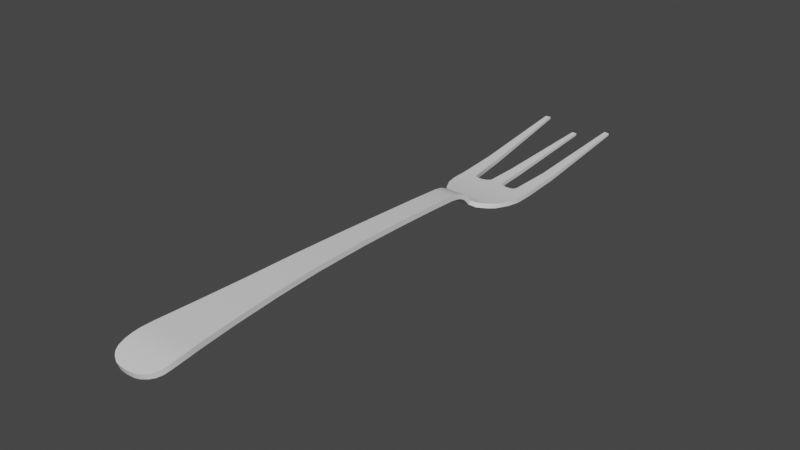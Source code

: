 # Source: vork.blend  (saved by Blender 2.92.15; exported with 4.5.12 LTS)
import bpy
from mathutils import Matrix  # noqa: F401  (used for matrix-valued properties, if any)

bpy.ops.wm.read_factory_settings(use_empty=True)
scene = bpy.context.scene
scene.name = 'Scene'

# ---- collections
col_collection = bpy.data.collections.new('Collection'); scene.collection.children.link(col_collection)

# ---- materials (node trees are filled in below, after node groups)
mat_material_001 = bpy.data.materials.new('Material.001')
mat_material_001.alpha_threshold = 0.0
mat_material_001.use_transparent_shadow = False
mat_material_001.line_color = (0.0, 0.0, 0.0, 1.0)

# ---- node groups
ng_auto_smooth = bpy.data.node_groups.new('Auto Smooth', 'GeometryNodeTree')
_s = ng_auto_smooth.interface.new_socket(name='Geometry', in_out='OUTPUT', socket_type='NodeSocketGeometry')
_s = ng_auto_smooth.interface.new_socket(name='Geometry', in_out='INPUT', socket_type='NodeSocketGeometry')
_s = ng_auto_smooth.interface.new_socket(name='Angle', in_out='INPUT', socket_type='NodeSocketFloat')
_s.subtype = 'ANGLE'
_s.min_value = 0.0
_s.max_value = 3.142
ng_auto_smooth.is_modifier = True
_N = ng_auto_smooth.nodes; _L = ng_auto_smooth.links
n0 = _N.new('NodeGroupOutput'); n0.name = 'Group Output'; n0.location = (480, -100)
n1 = _N.new('NodeGroupInput'); n1.name = 'Group Input'; n1.location = (-420, -300)
n2 = _N.new('NodeGroupInput'); n2.name = 'Group Input.001'; n2.location = (-60, -100)
n3 = _N.new('GeometryNodeSetShadeSmooth'); n3.name = 'Set Shade Smooth'; n3.location = (120, -100)
n3.domain = 'EDGE'
n4 = _N.new('GeometryNodeSetShadeSmooth'); n4.name = 'Set Shade Smooth.001'; n4.location = (300, -100)
n5 = _N.new('GeometryNodeInputMeshEdgeAngle'); n5.name = 'Edge Angle'; n5.location = (-420, -220)
n6 = _N.new('GeometryNodeInputEdgeSmooth'); n6.name = 'Is Edge Smooth'; n6.location = (-60, -160)
n7 = _N.new('GeometryNodeInputShadeSmooth'); n7.name = 'Is Face Smooth'; n7.location = (-240, -340)
n8 = _N.new('FunctionNodeBooleanMath'); n8.name = 'Boolean Math'; n8.location = (-60, -220)
n9 = _N.new('FunctionNodeCompare'); n9.name = 'Compare'; n9.location = (-240, -180)
n9.operation = 'LESS_EQUAL'
_L.new(n5.outputs[0], n9.inputs[0])
_L.new(n4.outputs[0], n0.inputs[0])
_L.new(n1.outputs[1], n9.inputs[1])
_L.new(n9.outputs[0], n8.inputs[0])
_L.new(n7.outputs[0], n8.inputs[1])
_L.new(n2.outputs[0], n3.inputs[0])
_L.new(n6.outputs[0], n3.inputs[1])
_L.new(n3.outputs[0], n4.inputs[0])
_L.new(n8.outputs[0], n3.inputs[2])
n0.is_active_output = True

# ---- material node trees
mat_material_001.use_nodes = True; mat_material_001.node_tree.nodes.clear()
_N = mat_material_001.node_tree.nodes; _L = mat_material_001.node_tree.links
n0 = _N.new('ShaderNodeOutputMaterial'); n0.name = 'Material Output'; n0.location = (300, 300)
n1 = _N.new('ShaderNodeBsdfPrincipled'); n1.name = 'Principled BSDF'; n1.location = (10, 300)
n1.distribution = 'GGX'
n1.subsurface_method = 'BURLEY'
n1.inputs[2].default_value = 0.4
n1.inputs[3].default_value = 1.45
n1.inputs[27].default_value = (0.0, 0.0, 0.0, 1.0)
n1.inputs[28].default_value = 1.0
_L.new(n1.outputs[0], n0.inputs[0])
n0.is_active_output = True

# ---- world
world_world = bpy.data.worlds.new('World'); scene.world = world_world
world_world.use_nodes = True; world_world.node_tree.nodes.clear()
_N = world_world.node_tree.nodes; _L = world_world.node_tree.links
n0 = _N.new('ShaderNodeOutputWorld'); n0.name = 'World Output'; n0.location = (300, 300)
n1 = _N.new('ShaderNodeBackground'); n1.name = 'Background'; n1.location = (10, 300)
n1.inputs[0].default_value = (0.05088, 0.05088, 0.05088, 1.0)
_L.new(n1.outputs[0], n0.inputs[0])
n0.is_active_output = True
world_world.color = (0.05088, 0.05088, 0.05088)
world_world.use_sun_shadow = False
world_world.sun_shadow_jitter_overblur = 0.0

# ---- meshes
me_cube_001 = bpy.data.meshes.new('Cube.001')
me_cube_001.from_pydata([(-12.67, 1.208, -2.254), (-12.67, 1.208, -2.56), (-17.76, 6.685e-07, -2.03), (-12.67, 9.073e-07, -2.254), (-17.68, 6.685e-07, -1.735), (-12.67, 9.073e-07, -2.56), (-17.2, 1.256, -1.868), (-17.4, 1.038, -1.812), (-17.59, 0.6847, -1.759), (-17.66, 0.3899, -1.74), (-17.74, 0.3899, -2.035), (-17.68, 0.6847, -2.054), (-17.48, 1.038, -2.107), (-17.28, 1.256, -2.163), (-17.0, 1.412, -2.238), (-16.6, 1.485, -2.338), (-16.16, 1.508, -2.417), (-15.73, 1.498, -2.467), (-15.7, 1.498, -2.162), (-16.12, 1.508, -2.115), (-16.54, 1.485, -2.039), (-16.92, 1.412, -1.943), (-15.0, 1.433, -2.203), (-15.01, 1.433, -2.509), (4.151, 0.6401, -1.836), (4.421, 0.6401, -2.007), (4.421, 5.771e-07, -2.007), (4.151, 5.498e-07, -1.836), (-1.204, 0.6702, -2.183), (-1.191, 0.6702, -2.489), (-1.191, 4.954e-07, -2.489), (-1.204, 4.954e-07, -2.183), (1.459, 0.6267, -2.071), (1.472, 4.954e-07, -2.377), (1.472, 0.6267, -2.377), (1.459, 4.954e-07, -2.071), (-3.854, 0.7341, -2.576), (-3.867, 4.736e-07, -2.27), (-3.867, 0.7341, -2.27), (-3.854, 4.736e-07, -2.576), (-7.091, 0.8552, -2.629), (-7.099, 5.894e-07, -2.322), (-7.099, 0.8552, -2.322), (-7.091, 5.894e-07, -2.629), (-9.925, 1.0, -2.601), (-9.933, 7.243e-07, -2.295), (-9.933, 1.0, -2.295), (-9.925, 7.243e-07, -2.601), (3.44, 0.608, -1.963), (3.453, 5.256e-07, -2.269), (3.453, 0.608, -2.269), (3.44, 5.256e-07, -1.963), (3.866, 0.6148, -1.903), (3.958, 5.428e-07, -2.195), (3.958, 0.6148, -2.195), (3.866, 5.13e-07, -1.903), (4.499, 0.6517, -1.646), (4.73, 0.6517, -1.817), (4.73, 6.156e-07, -1.817), (4.499, 5.853e-07, -1.646), (4.662, 6.392e-07, -1.444), (4.662, 0.6802, -1.444), (4.911, 0.6802, -1.575), (4.911, 6.841e-07, -1.575), (4.81, 0.6802, -1.276), (5.055, 0.6802, -1.428), (5.055, 7.243e-07, -1.428), (4.81, 6.83e-07, -1.276), (5.209, 0.9192, -1.018), (5.273, 0.8541, -1.278), (5.382, 6.873e-07, -1.278), (5.222, 6.873e-07, -1.018), (5.935, 1.72, -0.9392), (6.0, 1.72, -1.199), (6.173, 6.873e-07, -1.196), (5.914, 6.873e-07, -0.9354), (7.367, 2.214, -0.8888), (7.373, 2.214, -1.149), (7.59, 6.277e-07, -1.149), (7.327, 5.681e-07, -0.8888), (8.44, 2.226, -0.8996), (8.446, 2.226, -1.16), (8.442, 5.085e-07, -1.16), (8.442, 5.085e-07, -0.8996), (6.683, 2.067, -0.9121), (6.689, 2.067, -1.172), (6.907, 6.277e-07, -1.172), (6.729, 5.681e-07, -0.9121), (5.568, 6.873e-07, -0.9766), (5.572, 1.421, -0.9785), (5.637, 1.421, -1.239), (5.778, 6.873e-07, -1.237), (8.446, 1.391, -1.16), (8.44, 1.392, -0.8996), (16.99, 2.273, -1.892), (16.98, 2.273, -2.023), (17.02, 1.956, -2.024), (17.03, 1.957, -1.893), (10.79, 2.228, -1.056), (10.8, 1.6, -1.317), (10.8, 1.601, -1.056), (10.79, 2.228, -1.316), (8.442, 0.3512, -0.8996), (8.442, 0.368, -1.16), (8.217, 1.267, -1.16), (8.209, 1.261, -0.8996), (8.252, 0.5613, -0.8996), (8.261, 0.5718, -1.16), (8.168, 0.8817, -1.16), (8.159, 0.8732, -0.8996), (-15.01, 7.555e-07, -2.501), (-15.68, 6.924e-07, -2.159), (-15.73, 7.52e-07, -2.462), (-16.16, 7.291e-07, -2.415), (-16.6, 7.252e-07, -2.337), (-17.02, 6.685e-07, -2.235), (-16.95, 6.685e-07, -1.936), (-16.54, 7.252e-07, -2.037), (-16.13, 7.291e-07, -2.11), (-14.98, 7.575e-07, -2.196)], [], [(2, 4, 9, 10), (54, 52, 24, 25), (19, 16, 15, 20), (13, 6, 21, 14), (18, 19, 118, 111), (6, 13, 12, 7), (10, 9, 8, 11), (14, 21, 20, 15), (7, 12, 11, 8), (17, 18, 22, 23), (22, 0, 1, 23), (25, 24, 56, 57), (53, 54, 25, 26), (52, 55, 27, 24), (38, 37, 31, 28), (39, 36, 29, 30), (36, 38, 28, 29), (28, 31, 35, 32), (30, 29, 34, 33), (29, 28, 32, 34), (40, 42, 38, 36), (43, 40, 36, 39), (42, 41, 37, 38), (1, 5, 110, 23), (46, 45, 41, 42), (47, 44, 40, 43), (44, 46, 42, 40), (1, 0, 46, 44), (5, 1, 44, 47), (0, 3, 45, 46), (32, 35, 51, 48), (33, 34, 50, 49), (34, 32, 48, 50), (48, 51, 55, 52), (49, 50, 54, 53), (50, 48, 52, 54), (26, 25, 57, 58), (24, 27, 59, 56), (62, 65, 66, 63), (60, 67, 64, 61), (58, 57, 62, 63), (57, 56, 61, 62), (56, 59, 60, 61), (89, 88, 75, 72), (66, 65, 69, 70), (64, 67, 71, 68), (65, 64, 68, 69), (85, 84, 76, 77), (90, 89, 72, 73), (91, 90, 73, 74), (86, 85, 77, 78), (84, 87, 79, 76), (76, 79, 83, 102, 106, 109, 105, 93, 80), (109, 108, 104, 105), (77, 76, 80, 81), (72, 75, 87, 84), (74, 73, 85, 86), (73, 72, 84, 85), (70, 69, 90, 91), (69, 68, 89, 90), (68, 71, 88, 89), (61, 64, 65, 62), (97, 96, 95, 94), (102, 103, 107, 106), (105, 104, 92, 93), (98, 94, 95, 101), (99, 101, 95, 96), (80, 93, 100, 98), (92, 81, 101, 99), (93, 92, 99, 100), (81, 80, 98, 101), (77, 81, 92, 104, 108, 107, 103, 82, 78), (106, 107, 108, 109), (111, 119, 22, 18), (23, 110, 112, 17), (17, 112, 113, 16), (18, 17, 16, 19), (16, 113, 114, 15), (15, 114, 115, 14), (14, 115, 2, 10, 11, 12, 13), (116, 21, 6, 7, 8, 9, 4), (117, 20, 21, 116), (118, 19, 20, 117), (22, 119, 3, 0), (94, 98, 100, 97), (97, 100, 99, 96)])
me_cube_001.polygons.foreach_set('use_smooth', [True] * 86)
_uv = me_cube_001.uv_layers.new(name='UVMap')
_uv.uv.foreach_set('vector', [0.5374, -0.0002446, 0.5454, 0.002537, 0.5418, 0.01273, 0.5338, 0.009947, 0.4872, 0.6242, 0.4954, 0.6221, 0.4968, 0.6301, 0.4916, 0.6373, 0.5237, 0.06984, 0.5154, 0.06803, 0.5183, 0.056, 0.5265, 0.05825, 0.5247, 0.03635, 0.5327, 0.03914, 0.5298, 0.04769, 0.5218, 0.04492, 0.5895, 0.9151, 0.5899, 0.9266, 0.5482, 0.927, 0.5481, 0.9145, 0.5327, 0.03914, 0.5247, 0.03635, 0.5274, 0.02844, 0.5354, 0.03122, 0.5338, 0.009947, 0.5418, 0.01273, 0.5391, 0.02064, 0.5311, 0.01785, 0.5218, 0.04492, 0.5298, 0.04769, 0.5265, 0.05825, 0.5183, 0.056, 0.5354, 0.03122, 0.5274, 0.02844, 0.5311, 0.01785, 0.5391, 0.02064, 0.5133, 0.07988, 0.5217, 0.08121, 0.5193, 0.1006, 0.5109, 0.09984, 0.5193, 0.1006, 0.514, 0.1651, 0.5055, 0.1646, 0.5109, 0.09984, 0.4916, 0.6373, 0.4968, 0.6301, 0.5014, 0.6401, 0.4963, 0.6461, 0.3904, 0.6119, 0.4072, 0.6145, 0.4058, 0.6282, 0.3883, 0.6255, 0.5632, 0.3741, 0.5462, 0.3742, 0.5462, 0.3661, 0.5638, 0.366, 0.5672, 0.5881, 0.547, 0.5881, 0.5467, 0.5145, 0.5652, 0.5144, 0.423, 0.3982, 0.443, 0.4012, 0.4302, 0.4737, 0.4119, 0.471, 0.49, 0.408, 0.4985, 0.4082, 0.4964, 0.4818, 0.4879, 0.4816, 0.5652, 0.5144, 0.5467, 0.5145, 0.5464, 0.4408, 0.5637, 0.4408, 0.4119, 0.471, 0.4302, 0.4737, 0.4179, 0.5464, 0.4008, 0.5438, 0.4879, 0.4816, 0.4964, 0.4818, 0.4949, 0.5555, 0.4865, 0.5553, 0.4941, 0.3186, 0.5026, 0.3189, 0.4985, 0.4082, 0.49, 0.408, 0.4364, 0.3097, 0.4598, 0.3133, 0.443, 0.4012, 0.423, 0.3982, 0.5709, 0.6774, 0.5473, 0.6775, 0.547, 0.5881, 0.5672, 0.5881, 0.4926, 0.1624, 0.4596, 0.1574, 0.4694, 0.09329, 0.5085, 0.09941, 0.5752, 0.7557, 0.5476, 0.7558, 0.5473, 0.6775, 0.5709, 0.6774, 0.4482, 0.2323, 0.4755, 0.2365, 0.4598, 0.3133, 0.4364, 0.3097, 0.4997, 0.2404, 0.5082, 0.2406, 0.5026, 0.3189, 0.4941, 0.3186, 0.5055, 0.1646, 0.514, 0.1651, 0.5082, 0.2406, 0.4997, 0.2404, 0.4596, 0.1574, 0.4926, 0.1624, 0.4755, 0.2365, 0.4482, 0.2323, 0.5812, 0.8312, 0.5478, 0.8314, 0.5476, 0.7558, 0.5752, 0.7557, 0.5637, 0.4408, 0.5464, 0.4408, 0.5462, 0.386, 0.563, 0.386, 0.4008, 0.5438, 0.4179, 0.5464, 0.4091, 0.6005, 0.3925, 0.598, 0.4865, 0.5553, 0.4949, 0.5555, 0.4945, 0.6103, 0.4861, 0.6101, 0.563, 0.386, 0.5462, 0.386, 0.5462, 0.3742, 0.5632, 0.3741, 0.3925, 0.598, 0.4091, 0.6005, 0.4072, 0.6145, 0.3904, 0.6119, 0.4861, 0.6101, 0.4945, 0.6103, 0.4954, 0.6221, 0.4872, 0.6242, 0.3883, 0.6255, 0.4058, 0.6282, 0.4046, 0.6382, 0.3868, 0.6355, 0.5638, 0.366, 0.5462, 0.3661, 0.5461, 0.3551, 0.5641, 0.355, 0.4041, 0.6465, 0.4033, 0.6522, 0.3847, 0.6493, 0.3855, 0.6437, 0.5461, 0.3479, 0.5461, 0.3417, 0.5649, 0.3417, 0.5649, 0.3479, 0.3868, 0.6355, 0.4046, 0.6382, 0.4041, 0.6465, 0.3855, 0.6437, 0.4963, 0.6461, 0.5014, 0.6401, 0.5068, 0.6449, 0.5027, 0.6516, 0.5641, 0.355, 0.5461, 0.3551, 0.5461, 0.3479, 0.5649, 0.3479, 0.5852, 0.3184, 0.546, 0.3187, 0.5459, 0.309, 0.5934, 0.3082, 0.3847, 0.6493, 0.4033, 0.6522, 0.407, 0.6601, 0.3832, 0.6592, 0.5649, 0.3417, 0.5461, 0.3417, 0.546, 0.3283, 0.5714, 0.3285, 0.5065, 0.6558, 0.5111, 0.6493, 0.519, 0.6617, 0.5115, 0.663, 0.5242, 0.7144, 0.5313, 0.7132, 0.5347, 0.7322, 0.5276, 0.7334, 0.517, 0.6808, 0.5239, 0.6782, 0.5272, 0.6908, 0.5203, 0.6934, 0.3814, 0.67, 0.4208, 0.6727, 0.4272, 0.684, 0.3796, 0.6809, 0.3762, 0.7009, 0.4335, 0.7044, 0.4344, 0.7237, 0.3731, 0.7195, 0.6029, 0.2875, 0.5458, 0.2865, 0.5457, 0.27, 0.6069, 0.2686, 0.6069, 0.2686, 0.5457, 0.27, 0.5455, 0.2392, 0.5552, 0.2391, 0.5611, 0.2443, 0.5697, 0.2468, 0.5804, 0.2454, 0.584, 0.239, 0.607, 0.2389, 0.6187, 0.2573, 0.6116, 0.2562, 0.6129, 0.2456, 0.62, 0.2466, 0.5276, 0.7334, 0.5347, 0.7322, 0.5386, 0.7616, 0.5315, 0.7628, 0.5934, 0.3082, 0.5459, 0.309, 0.5458, 0.2865, 0.6029, 0.2875, 0.3796, 0.6809, 0.4272, 0.684, 0.4335, 0.7044, 0.3762, 0.7009, 0.5203, 0.6934, 0.5272, 0.6908, 0.5313, 0.7132, 0.5242, 0.7144, 0.3832, 0.6592, 0.407, 0.6601, 0.4208, 0.6727, 0.3814, 0.67, 0.5115, 0.663, 0.519, 0.6617, 0.5239, 0.6782, 0.517, 0.6808, 0.5714, 0.3285, 0.546, 0.3283, 0.546, 0.3187, 0.5852, 0.3184, 0.5068, 0.6449, 0.5111, 0.6493, 0.5065, 0.6558, 0.5027, 0.6516, 0.383, 0.9904, 0.3832, 0.9867, 0.392, 0.987, 0.3919, 0.9906, 0.6164, 0.274, 0.6093, 0.2726, 0.6105, 0.2651, 0.6176, 0.2663, 0.62, 0.2466, 0.6129, 0.2456, 0.6136, 0.2384, 0.6208, 0.2393, 0.5437, 0.8265, 0.5454, 0.9994, 0.5418, 0.9996, 0.5365, 0.8275, 0.4021, 0.8144, 0.4192, 0.817, 0.392, 0.987, 0.3832, 0.9867, 0.607, 0.2389, 0.584, 0.239, 0.5894, 0.1737, 0.6067, 0.1738, 0.4071, 0.7492, 0.4299, 0.753, 0.4192, 0.817, 0.4021, 0.8144, 0.6208, 0.2393, 0.6136, 0.2384, 0.6159, 0.1731, 0.6231, 0.1738, 0.5315, 0.7628, 0.5386, 0.7616, 0.5437, 0.8265, 0.5365, 0.8275, 0.4344, 0.7237, 0.4299, 0.753, 0.4071, 0.7492, 0.4048, 0.7424, 0.3945, 0.7393, 0.3856, 0.7404, 0.3792, 0.7444, 0.3692, 0.7427, 0.3731, 0.7195, 0.6176, 0.2663, 0.6105, 0.2651, 0.6116, 0.2562, 0.6187, 0.2573, 0.5481, 0.9145, 0.5481, 0.8952, 0.5877, 0.8956, 0.5895, 0.9151, 0.5085, 0.09941, 0.4694, 0.09329, 0.4724, 0.07373, 0.5133, 0.07988, 0.5133, 0.07988, 0.4724, 0.07373, 0.4742, 0.0619, 0.5154, 0.06803, 0.5217, 0.08121, 0.5133, 0.07988, 0.5154, 0.06803, 0.5237, 0.06984, 0.5154, 0.06803, 0.4742, 0.0619, 0.476, 0.04962, 0.5166, 0.05571, 0.5166, 0.05571, 0.476, 0.04962, 0.4778, 0.03788, 0.5164, 0.0441, 0.5164, 0.0441, 0.4778, 0.03788, 0.481, 0.01677, 0.4916, 0.01893, 0.4994, 0.02205, 0.5082, 0.02895, 0.5133, 0.03559, 0.5482, 0.9503, 0.5873, 0.9494, 0.583, 0.9574, 0.577, 0.9632, 0.5672, 0.9687, 0.5591, 0.9707, 0.5483, 0.9712, 0.5482, 0.9386, 0.5892, 0.9385, 0.5873, 0.9494, 0.5482, 0.9503, 0.5482, 0.927, 0.5899, 0.9266, 0.5892, 0.9385, 0.5482, 0.9386, 0.5877, 0.8956, 0.5481, 0.8952, 0.5478, 0.8314, 0.5812, 0.8312, 0.607, 0.0008865, 0.6067, 0.1738, 0.5894, 0.1737, 0.5983, -0.0002446, 0.6175, -0.000266, 0.6231, 0.1738, 0.6159, 0.1731, 0.6139, -0.0003086])
me_cube_001.materials.append(mat_material_001)
me_cube_001.use_remesh_preserve_volume = False
me_cube_001.use_remesh_preserve_attributes = False
me_cube_001.use_mirror_vertex_groups = False
me_cube_001.update()
me_cube_003 = bpy.data.meshes.new('Cube.003')
me_cube_003.from_pydata([(-0.3522, 8.442, 0.8996), (-0.3668, 8.442, 1.16), (-0.4882, 17.35, 1.129), (-0.4886, 17.35, 1.265), (0.3512, 8.442, 0.8996), (0.368, 8.442, 1.16), (-0.198, 17.35, 1.129), (-0.1976, 17.35, 1.265), (-0.3702, 10.46, 0.9162), (-0.3702, 10.46, 1.145), (0.2266, 10.46, 0.9162), (0.2266, 10.46, 1.145)], [], [(8, 9, 3, 2), (2, 3, 7, 6), (10, 11, 5, 4), (8, 10, 4, 0), (11, 9, 1, 5), (7, 3, 9, 11), (2, 6, 10, 8), (6, 7, 11, 10), (0, 1, 9, 8)])
_uv = me_cube_003.uv_layers.new(name='UVMap')
_uv.uv.foreach_set('vector', [0.375, 0.05611, 0.625, 0.05611, 0.625, 0.25, 0.375, 0.25, 0.375, 0.25, 0.625, 0.25, 0.625, 0.5, 0.375, 0.5, 0.375, 0.6939, 0.625, 0.6939, 0.625, 0.75, 0.375, 0.75, 0.125, 0.6939, 0.375, 0.6939, 0.375, 0.75, 0.125, 0.75, 0.625, 0.6939, 0.875, 0.6939, 0.875, 0.75, 0.625, 0.75, 0.625, 0.5, 0.875, 0.5, 0.875, 0.6939, 0.625, 0.6939, 0.125, 0.5, 0.375, 0.5, 0.375, 0.6939, 0.125, 0.6939, 0.375, 0.5, 0.625, 0.5, 0.625, 0.6939, 0.375, 0.6939, 0.375, 0.0, 0.625, 0.0, 0.625, 0.05611, 0.375, 0.05611])
me_cube_003.use_remesh_fix_poles = True
me_cube_003.use_remesh_preserve_attributes = False
me_cube_003.use_mirror_vertex_groups = False
me_cube_003.update()

# ---- objects
ob_cube_001 = bpy.data.objects.new('Cube.001', me_cube_001)
ob_cube_002 = bpy.data.objects.new('Cube.002', me_cube_003)

# ---- transforms, parenting, visibility, modifiers, constraints
ob_cube_001.location = (0.0, 0.0, 0.0)
ob_cube_001.rotation_euler = (3.142, 3.821e-15, 1.571)
ob_cube_001.lock_rotations_4d = False
ob_cube_001.empty_display_type = 'ARROWS'
ob_cube_001.lineart.crease_threshold = 0.0
_m = ob_cube_001.modifiers.new('Mirror', 'MIRROR')
_m.use_axis = (False, True, False)
_m = ob_cube_001.modifiers.new('Auto Smooth', 'NODES')
_m.node_group = ng_auto_smooth
_gi = [s.identifier for s in ng_auto_smooth.interface.items_tree if s.item_type == 'SOCKET' and s.in_out == 'INPUT']
_m[_gi[1]] = 0.5236  # Angle
ob_cube_002.location = (0.0, 0.0, 0.0)
ob_cube_002.lineart.crease_threshold = 0.0

# ---- collection membership
col_collection.objects.link(ob_cube_001)
col_collection.objects.link(ob_cube_002)

# ---- scene / render settings (as saved in the file)
scene.frame_start = 1; scene.frame_end = 250; scene.frame_set(1)
scene.render.engine = 'BLENDER_EEVEE_NEXT'
scene.cycles.use_denoising = False
scene.cycles.samples = 128
scene.cycles.sampling_pattern = 'TABULATED_SOBOL'
scene.cycles.use_adaptive_sampling = False
scene.cycles.use_light_tree = False
scene.view_settings.view_transform = 'Filmic'
bpy.context.view_layer.update()

# ---- added for rendering (the .blend has no active camera and no usable light): camera, sun
cam_auto = bpy.data.cameras.new('AutoCamera')
cam_auto.lens = 50.0
cam_auto.sensor_width = 36.0
cam_auto.clip_end = 1000.0
ob_auto_camera = bpy.data.objects.new('AutoCamera', cam_auto)
scene.collection.objects.link(ob_auto_camera)
ob_auto_camera.location = (32.7937, -39.5605, 27.9937)
ob_auto_camera.rotation_euler = (1.09748, -7.21219e-08, 0.694738)
scene.camera = ob_auto_camera
light_auto_sun = bpy.data.lights.new('AutoSun', 'SUN')
light_auto_sun.energy = 3.0
light_auto_sun.angle = 0.0523599
ob_auto_sun = bpy.data.objects.new('AutoSun', light_auto_sun)
scene.collection.objects.link(ob_auto_sun)
ob_auto_sun.rotation_euler = (0.872665, 0.174533, 0.523599)
bpy.context.view_layer.update()

